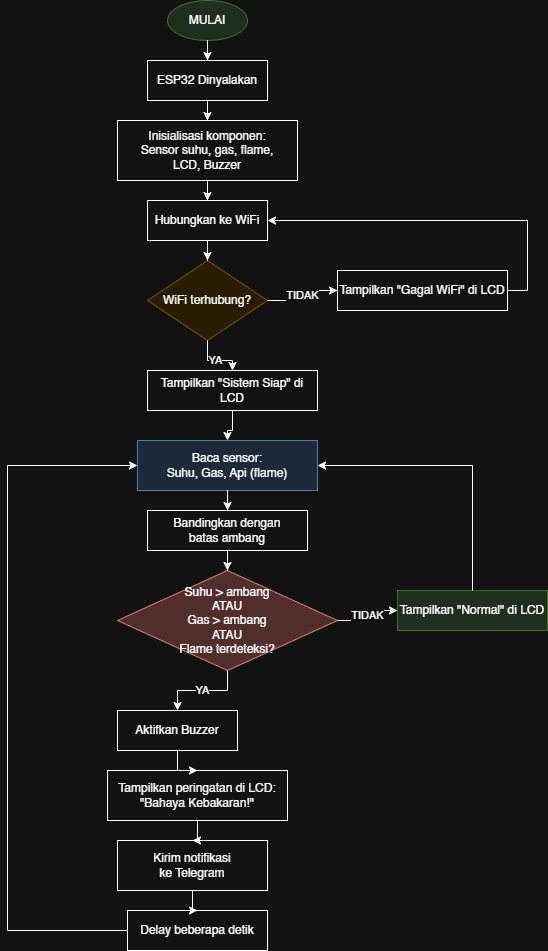

The diagram above was exported from draw.io. Its source (the exported page's mxGraphModel, read from the mxfile embedded in the PNG):
<mxGraphModel dx="1304" dy="659" grid="1" gridSize="10" guides="1" tooltips="1" connect="1" arrows="1" fold="1" page="1" pageScale="1" pageWidth="850" pageHeight="1100" math="0" shadow="0">
  <root>
    <mxCell id="0" />
    <mxCell id="1" parent="0" />
    <mxCell id="cAyavC_ARzwFdztMJgEi-205" parent="1" style="ellipse;whiteSpace=wrap;html=1;fillColor=#d5e8d4;strokeColor=#82b366;" value="MULAI" vertex="1">
      <mxGeometry height="40" width="80" x="360" y="30" as="geometry" />
    </mxCell>
    <mxCell id="cAyavC_ARzwFdztMJgEi-206" parent="1" style="rounded=0;whiteSpace=wrap;html=1;" value="ESP32 Dinyalakan" vertex="1">
      <mxGeometry height="40" width="120" x="340" y="90" as="geometry" />
    </mxCell>
    <mxCell id="cAyavC_ARzwFdztMJgEi-207" parent="1" style="rounded=0;whiteSpace=wrap;html=1;" value="Inisialisasi komponen:&#10;Sensor suhu, gas, flame,&#10;LCD, Buzzer" vertex="1">
      <mxGeometry height="60" width="180" x="310" y="150" as="geometry" />
    </mxCell>
    <mxCell id="cAyavC_ARzwFdztMJgEi-208" parent="1" style="rounded=0;whiteSpace=wrap;html=1;" value="Hubungkan ke WiFi" vertex="1">
      <mxGeometry height="40" width="120" x="340" y="230" as="geometry" />
    </mxCell>
    <mxCell id="cAyavC_ARzwFdztMJgEi-209" parent="1" style="rhombus;whiteSpace=wrap;html=1;fillColor=#fff2cc;strokeColor=#d6b656;" value="WiFi terhubung?" vertex="1">
      <mxGeometry height="80" width="120" x="340" y="290" as="geometry" />
    </mxCell>
    <mxCell id="cAyavC_ARzwFdztMJgEi-210" parent="1" style="rounded=0;whiteSpace=wrap;html=1;" value="Tampilkan &quot;Gagal WiFi&quot; di LCD" vertex="1">
      <mxGeometry height="40" width="170" x="530" y="300" as="geometry" />
    </mxCell>
    <mxCell id="cAyavC_ARzwFdztMJgEi-211" parent="1" style="rounded=0;whiteSpace=wrap;html=1;" value="Tampilkan &quot;Sistem Siap&quot; di LCD" vertex="1">
      <mxGeometry height="40" width="170" x="340" y="400" as="geometry" />
    </mxCell>
    <mxCell id="cAyavC_ARzwFdztMJgEi-212" parent="1" style="rounded=0;whiteSpace=wrap;html=1;fillColor=#dae8fc;strokeColor=#6c8ebf;" value="Baca sensor:&#10;Suhu, Gas, Api (flame)" vertex="1">
      <mxGeometry height="50" width="180" x="330" y="470" as="geometry" />
    </mxCell>
    <mxCell id="cAyavC_ARzwFdztMJgEi-213" parent="1" style="rounded=0;whiteSpace=wrap;html=1;" value="Bandingkan dengan&#10;batas ambang" vertex="1">
      <mxGeometry height="40" width="160" x="340" y="540" as="geometry" />
    </mxCell>
    <mxCell id="cAyavC_ARzwFdztMJgEi-214" parent="1" style="rhombus;whiteSpace=wrap;html=1;fillColor=#f8cecc;strokeColor=#b85450;" value="Suhu &gt; ambang&#10;ATAU&#10;Gas &gt; ambang&#10;ATAU&#10;Flame terdeteksi?" vertex="1">
      <mxGeometry height="100" width="220" x="310" y="600" as="geometry" />
    </mxCell>
    <mxCell id="cAyavC_ARzwFdztMJgEi-215" parent="1" style="rounded=0;whiteSpace=wrap;html=1;fillColor=#d5e8d4;strokeColor=#82b366;" value="Tampilkan &quot;Normal&quot; di LCD" vertex="1">
      <mxGeometry height="40" width="150" x="590" y="620" as="geometry" />
    </mxCell>
    <mxCell id="cAyavC_ARzwFdztMJgEi-216" parent="1" style="rounded=0;whiteSpace=wrap;html=1;" value="Aktifkan Buzzer" vertex="1">
      <mxGeometry height="40" width="120" x="310" y="740" as="geometry" />
    </mxCell>
    <mxCell id="cAyavC_ARzwFdztMJgEi-217" parent="1" style="rounded=0;whiteSpace=wrap;html=1;" value="Tampilkan peringatan di LCD:&#10;&quot;Bahaya Kebakaran!&quot;" vertex="1">
      <mxGeometry height="50" width="180" x="300" y="800" as="geometry" />
    </mxCell>
    <mxCell id="cAyavC_ARzwFdztMJgEi-218" parent="1" style="rounded=0;whiteSpace=wrap;html=1;" value="Kirim notifikasi&#10;ke Telegram" vertex="1">
      <mxGeometry height="50" width="150" x="310" y="870" as="geometry" />
    </mxCell>
    <mxCell id="cAyavC_ARzwFdztMJgEi-219" parent="1" style="rounded=0;whiteSpace=wrap;html=1;" value="Delay beberapa detik" vertex="1">
      <mxGeometry height="40" width="140" x="320" y="940" as="geometry" />
    </mxCell>
    <mxCell id="cAyavC_ARzwFdztMJgEi-221" edge="1" parent="1" source="cAyavC_ARzwFdztMJgEi-205" style="edgeStyle=orthogonalEdgeStyle;rounded=0;orthogonalLoop=1;jettySize=auto;html=1;" target="cAyavC_ARzwFdztMJgEi-206" value="">
      <mxGeometry relative="1" as="geometry" />
    </mxCell>
    <mxCell id="cAyavC_ARzwFdztMJgEi-222" edge="1" parent="1" source="cAyavC_ARzwFdztMJgEi-206" style="edgeStyle=orthogonalEdgeStyle;rounded=0;orthogonalLoop=1;jettySize=auto;html=1;" target="cAyavC_ARzwFdztMJgEi-207" value="">
      <mxGeometry relative="1" as="geometry" />
    </mxCell>
    <mxCell id="cAyavC_ARzwFdztMJgEi-223" edge="1" parent="1" source="cAyavC_ARzwFdztMJgEi-207" style="edgeStyle=orthogonalEdgeStyle;rounded=0;orthogonalLoop=1;jettySize=auto;html=1;" target="cAyavC_ARzwFdztMJgEi-208" value="">
      <mxGeometry relative="1" as="geometry" />
    </mxCell>
    <mxCell id="cAyavC_ARzwFdztMJgEi-224" edge="1" parent="1" source="cAyavC_ARzwFdztMJgEi-208" style="edgeStyle=orthogonalEdgeStyle;rounded=0;orthogonalLoop=1;jettySize=auto;html=1;" target="cAyavC_ARzwFdztMJgEi-209" value="">
      <mxGeometry relative="1" as="geometry" />
    </mxCell>
    <mxCell id="cAyavC_ARzwFdztMJgEi-225" edge="1" parent="1" source="cAyavC_ARzwFdztMJgEi-209" style="edgeStyle=orthogonalEdgeStyle;rounded=0;orthogonalLoop=1;jettySize=auto;html=1;" target="cAyavC_ARzwFdztMJgEi-210" value="TIDAK">
      <mxGeometry relative="1" as="geometry" />
    </mxCell>
    <mxCell id="cAyavC_ARzwFdztMJgEi-226" edge="1" parent="1" source="cAyavC_ARzwFdztMJgEi-210" style="edgeStyle=orthogonalEdgeStyle;rounded=0;orthogonalLoop=1;jettySize=auto;html=1;" target="cAyavC_ARzwFdztMJgEi-208" value="">
      <mxGeometry relative="1" as="geometry">
        <Array as="points">
          <mxPoint x="720" y="250" />
        </Array>
      </mxGeometry>
    </mxCell>
    <mxCell id="cAyavC_ARzwFdztMJgEi-227" edge="1" parent="1" source="cAyavC_ARzwFdztMJgEi-209" style="edgeStyle=orthogonalEdgeStyle;rounded=0;orthogonalLoop=1;jettySize=auto;html=1;" target="cAyavC_ARzwFdztMJgEi-211" value="YA">
      <mxGeometry relative="1" as="geometry" />
    </mxCell>
    <mxCell id="cAyavC_ARzwFdztMJgEi-228" edge="1" parent="1" source="cAyavC_ARzwFdztMJgEi-211" style="edgeStyle=orthogonalEdgeStyle;rounded=0;orthogonalLoop=1;jettySize=auto;html=1;" target="cAyavC_ARzwFdztMJgEi-212" value="">
      <mxGeometry relative="1" as="geometry" />
    </mxCell>
    <mxCell id="cAyavC_ARzwFdztMJgEi-229" edge="1" parent="1" source="cAyavC_ARzwFdztMJgEi-212" style="edgeStyle=orthogonalEdgeStyle;rounded=0;orthogonalLoop=1;jettySize=auto;html=1;" target="cAyavC_ARzwFdztMJgEi-213" value="">
      <mxGeometry relative="1" as="geometry" />
    </mxCell>
    <mxCell id="cAyavC_ARzwFdztMJgEi-230" edge="1" parent="1" source="cAyavC_ARzwFdztMJgEi-213" style="edgeStyle=orthogonalEdgeStyle;rounded=0;orthogonalLoop=1;jettySize=auto;html=1;" target="cAyavC_ARzwFdztMJgEi-214" value="">
      <mxGeometry relative="1" as="geometry" />
    </mxCell>
    <mxCell id="cAyavC_ARzwFdztMJgEi-231" edge="1" parent="1" source="cAyavC_ARzwFdztMJgEi-214" style="edgeStyle=orthogonalEdgeStyle;rounded=0;orthogonalLoop=1;jettySize=auto;html=1;" target="cAyavC_ARzwFdztMJgEi-215" value="TIDAK">
      <mxGeometry relative="1" as="geometry" />
    </mxCell>
    <mxCell id="cAyavC_ARzwFdztMJgEi-232" edge="1" parent="1" source="cAyavC_ARzwFdztMJgEi-215" style="edgeStyle=orthogonalEdgeStyle;rounded=0;orthogonalLoop=1;jettySize=auto;html=1;" target="cAyavC_ARzwFdztMJgEi-212" value="">
      <mxGeometry relative="1" as="geometry">
        <Array as="points">
          <mxPoint x="665" y="495" />
        </Array>
      </mxGeometry>
    </mxCell>
    <mxCell id="cAyavC_ARzwFdztMJgEi-233" edge="1" parent="1" source="cAyavC_ARzwFdztMJgEi-214" style="edgeStyle=orthogonalEdgeStyle;rounded=0;orthogonalLoop=1;jettySize=auto;html=1;" target="cAyavC_ARzwFdztMJgEi-216" value="YA">
      <mxGeometry relative="1" as="geometry" />
    </mxCell>
    <mxCell id="cAyavC_ARzwFdztMJgEi-234" edge="1" parent="1" source="cAyavC_ARzwFdztMJgEi-216" style="edgeStyle=orthogonalEdgeStyle;rounded=0;orthogonalLoop=1;jettySize=auto;html=1;" target="cAyavC_ARzwFdztMJgEi-217" value="">
      <mxGeometry relative="1" as="geometry" />
    </mxCell>
    <mxCell id="cAyavC_ARzwFdztMJgEi-235" edge="1" parent="1" source="cAyavC_ARzwFdztMJgEi-217" style="edgeStyle=orthogonalEdgeStyle;rounded=0;orthogonalLoop=1;jettySize=auto;html=1;" target="cAyavC_ARzwFdztMJgEi-218" value="">
      <mxGeometry relative="1" as="geometry" />
    </mxCell>
    <mxCell id="cAyavC_ARzwFdztMJgEi-236" edge="1" parent="1" source="cAyavC_ARzwFdztMJgEi-218" style="edgeStyle=orthogonalEdgeStyle;rounded=0;orthogonalLoop=1;jettySize=auto;html=1;" target="cAyavC_ARzwFdztMJgEi-219" value="">
      <mxGeometry relative="1" as="geometry" />
    </mxCell>
    <mxCell id="cAyavC_ARzwFdztMJgEi-237" edge="1" parent="1" source="cAyavC_ARzwFdztMJgEi-219" style="edgeStyle=orthogonalEdgeStyle;rounded=0;orthogonalLoop=1;jettySize=auto;html=1;" target="cAyavC_ARzwFdztMJgEi-212" value="">
      <mxGeometry relative="1" as="geometry">
        <Array as="points">
          <mxPoint x="200" y="960" />
          <mxPoint x="200" y="495" />
        </Array>
      </mxGeometry>
    </mxCell>
  </root>
</mxGraphModel>